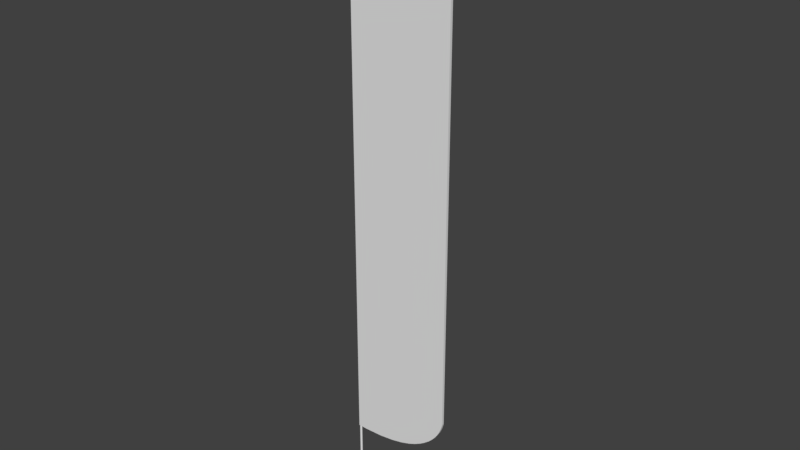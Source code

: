 # Source: untitled.blend  (saved by Blender 2.79.0; exported with 4.5.12 LTS)
import bpy
from mathutils import Matrix  # noqa: F401  (used for matrix-valued properties, if any)

bpy.ops.wm.read_factory_settings(use_empty=True)
scene = bpy.context.scene
scene.name = 'Scene'

# ---- collections
col_collection_1 = bpy.data.collections.new('Collection 1'); scene.collection.children.link(col_collection_1)

# ---- materials (node trees are filled in below, after node groups)
mat_mat_1_002 = bpy.data.materials.new('Mat_1.002')
mat_mat_1_002.alpha_threshold = 0.0
mat_mat_1_002.use_transparent_shadow = False
mat_mat_1_002.roughness = 0.5

# ---- material node trees

# ---- world
world_world = bpy.data.worlds.new('World'); scene.world = world_world
world_world.color = (0.05088, 0.05088, 0.05088)
world_world.use_sun_shadow = False
world_world.sun_shadow_jitter_overblur = 0.0
world_world.cycles.sampling_method = 'MANUAL'

# ---- meshes
me_ekstrudowanie_zako_czenie_2_004 = bpy.data.meshes.new('Ekstrudowanie Zako_czenie_2.004')
me_ekstrudowanie_zako_czenie_2_004.from_pydata([(1.165, -0.2018, 8.359), (4.179, -0.2018, 8.499), (6.478, -0.2018, 8.825), (8.271, -0.2018, 9.248), (9.738, -0.2018, 9.746), (10.86, -0.2018, 10.25), (11.92, -0.2018, 10.86), (12.61, -0.2018, 11.34), (13.4, -0.2018, 11.98), (14.04, -0.2018, 12.62), (14.56, -0.2018, 13.25), (14.97, -0.2018, 13.86), (15.28, -0.2018, 14.42), (15.55, -0.2018, 15.05), (15.71, -0.2018, 15.56), (15.81, -0.2018, 15.99), (15.83, -0.2018, 16.18), (15.83, -0.2018, 91.45), (13.01, -0.2018, 91.17), (10.22, -0.2018, 90.66), (8.53, -0.2018, 90.17), (7.159, -0.2018, 89.62), (6.103, -0.2018, 89.07), (5.098, -0.2018, 88.42), (4.158, -0.2018, 87.65), (3.503, -0.2018, 86.99), (2.898, -0.2018, 86.25), (2.22, -0.2018, 85.26), (1.65, -0.2018, 84.26), (0.9763, -0.2018, 82.78), (0.4922, -0.2018, 81.39), (0.08778, -0.2018, 79.74), (-0.1352, -0.2018, 78.21), (-0.18, -0.2018, 77.47), (-0.18, -0.2018, 8.4)], [], [(0, 1, 2, 3, 4, 5, 6, 7, 8, 9, 10, 11, 12, 13, 14, 15, 16, 17, 18, 19, 20, 21, 22, 23, 24, 25, 26, 27, 28, 29, 30, 31, 32, 33, 34)])
_uv = me_ekstrudowanie_zako_czenie_2_004.uv_layers.new(name='UVMap')
_uv.uv.foreach_set('vector', [-0.171, 0.6044, -0.1688, 0.5557, -0.1635, 0.5186, -0.1567, 0.4897, -0.1486, 0.466, -0.1404, 0.448, -0.1306, 0.4308, -0.123, 0.4197, -0.1126, 0.407, -0.1022, 0.3966, -0.09205, 0.3882, -0.08231, 0.3816, -0.07322, 0.3766, -0.06312, 0.3722, -0.05482, 0.3696, -0.04784, 0.3681, -0.04475, 0.3677, 1.17, 0.3677, 1.165, 0.4133, 1.157, 0.4583, 1.149, 0.4855, 1.14, 0.5076, 1.131, 0.5247, 1.121, 0.5409, 1.108, 0.5561, 1.098, 0.5666, 1.086, 0.5764, 1.07, 0.5873, 1.054, 0.5965, 1.03, 0.6074, 1.007, 0.6152, 0.9808, 0.6217, 0.9561, 0.6253, 0.9442, 0.6261, -0.1704, 0.6261])
me_ekstrudowanie_zako_czenie_2_004.materials.append(mat_mat_1_002)
me_ekstrudowanie_zako_czenie_2_004.use_remesh_preserve_volume = False
me_ekstrudowanie_zako_czenie_2_004.use_remesh_preserve_attributes = False
me_ekstrudowanie_zako_czenie_2_004.use_mirror_vertex_groups = False
me_ekstrudowanie_zako_czenie_2_004.update()
me_ekstrudowanie_002 = bpy.data.meshes.new('Ekstrudowanie.002')
me_ekstrudowanie_002.from_pydata([(-0.18, -0.2018, 77.47), (-0.18, 0.1982, 77.47), (-0.18, 0.1982, 8.4), (-0.18, -0.2018, 8.4), (-0.1352, -0.2018, 78.21), (-0.1352, 0.1982, 78.21), (0.08778, -0.2018, 79.74), (0.08778, 0.1982, 79.74), (0.4922, -0.2018, 81.39), (0.4922, 0.1982, 81.39), (0.9763, -0.2018, 82.78), (0.9763, 0.1982, 82.78), (1.65, -0.2018, 84.26), (1.65, 0.1982, 84.26), (2.22, -0.2018, 85.26), (2.22, 0.1982, 85.26), (2.898, -0.2018, 86.25), (2.898, 0.1982, 86.25), (3.503, -0.2018, 86.99), (3.503, 0.1982, 86.99), (4.158, -0.2018, 87.65), (4.158, 0.1982, 87.65), (5.098, -0.2018, 88.42), (5.098, 0.1982, 88.42), (6.103, -0.2018, 89.07), (6.103, 0.1982, 89.07), (7.159, -0.2018, 89.62), (7.159, 0.1982, 89.62), (8.53, -0.2018, 90.17), (8.53, 0.1982, 90.17), (10.22, -0.2018, 90.66), (10.22, 0.1982, 90.66), (13.01, -0.2018, 91.17), (13.01, 0.1982, 91.17), (15.83, -0.2018, 91.45), (15.83, 0.1982, 91.45), (15.83, -0.2018, 16.18), (15.83, 0.1982, 16.18), (15.81, -0.2018, 15.99), (15.81, 0.1982, 15.99), (15.71, -0.2018, 15.56), (15.71, 0.1982, 15.56), (15.55, -0.2018, 15.05), (15.55, 0.1982, 15.05), (15.28, -0.2018, 14.42), (15.28, 0.1982, 14.42), (14.97, -0.2018, 13.86), (14.97, 0.1982, 13.86), (14.56, -0.2018, 13.25), (14.56, 0.1982, 13.25), (14.04, -0.2018, 12.62), (14.04, 0.1982, 12.62), (13.4, -0.2018, 11.98), (13.4, 0.1982, 11.98), (12.61, -0.2018, 11.34), (12.61, 0.1982, 11.34), (11.92, -0.2018, 10.86), (11.92, 0.1982, 10.86), (10.86, -0.2018, 10.25), (10.86, 0.1982, 10.25), (9.738, -0.2018, 9.746), (9.738, 0.1982, 9.746), (8.271, -0.2018, 9.248), (8.271, 0.1982, 9.248), (6.478, -0.2018, 8.825), (6.478, 0.1982, 8.825), (4.179, -0.2018, 8.499), (4.179, 0.1982, 8.499), (1.165, -0.2018, 8.359), (1.165, 0.1982, 8.359)], [], [(0, 1, 2, 3), (4, 5, 1, 0), (6, 7, 5, 4), (8, 9, 7, 6), (10, 11, 9, 8), (12, 13, 11, 10), (14, 15, 13, 12), (16, 17, 15, 14), (18, 19, 17, 16), (20, 21, 19, 18), (22, 23, 21, 20), (24, 25, 23, 22), (26, 27, 25, 24), (28, 29, 27, 26), (30, 31, 29, 28), (32, 33, 31, 30), (34, 35, 33, 32), (36, 37, 35, 34), (38, 39, 37, 36), (40, 41, 39, 38), (42, 43, 41, 40), (44, 45, 43, 42), (46, 47, 45, 44), (48, 49, 47, 46), (50, 51, 49, 48), (52, 53, 51, 50), (54, 55, 53, 52), (56, 57, 55, 54), (58, 59, 57, 56), (60, 61, 59, 58), (62, 63, 61, 60), (64, 65, 63, 62), (66, 67, 65, 64), (68, 69, 67, 66), (3, 2, 69, 68)])
_uv = me_ekstrudowanie_002.uv_layers.new(name='UVMap')
_uv.uv.foreach_set('vector', [0.3684, 1.0, 0.3684, 0.0, 0.0, 0.0, 0.0, 1.0, 0.3723, 1.0, 0.3723, 0.0, 0.3684, 0.0, 0.3684, 1.0, 0.3806, 1.0, 0.3806, 0.0, 0.3723, 0.0, 0.3723, 1.0, 0.3896, 1.0, 0.3896, 0.0, 0.3806, 0.0, 0.3806, 1.0, 0.3975, 1.0, 0.3975, 0.0, 0.3896, 0.0, 0.3896, 1.0, 0.4061, 1.0, 0.4061, 0.0, 0.3975, 0.0, 0.3975, 1.0, 0.4123, 1.0, 0.4123, 0.0, 0.4061, 0.0, 0.4061, 1.0, 0.4187, 1.0, 0.4187, 0.0, 0.4123, 0.0, 0.4123, 1.0, 0.4238, 1.0, 0.4238, 0.0, 0.4187, 0.0, 0.4187, 1.0, 0.4287, 1.0, 0.4287, 0.0, 0.4238, 0.0, 0.4238, 1.0, 0.4352, 1.0, 0.4352, 0.0, 0.4287, 0.0, 0.4287, 1.0, 0.4416, 1.0, 0.4416, 0.0, 0.4352, 0.0, 0.4352, 1.0, 0.4479, 1.0, 0.4479, 0.0, 0.4416, 0.0, 0.4416, 1.0, 0.4558, 1.0, 0.4558, 0.0, 0.4479, 0.0, 0.4479, 1.0, 0.4652, 1.0, 0.4652, 0.0, 0.4558, 0.0, 0.4558, 1.0, 0.4803, 1.0, 0.4803, 0.0, 0.4652, 0.0, 0.4652, 1.0, 0.4954, 1.0, 0.4954, 0.0, 0.4803, 0.0, 0.4803, 1.0, 0.8969, 1.0, 0.8969, 0.0, 0.4954, 0.0, 0.4954, 1.0, 0.8979, 1.0, 0.8979, 0.0, 0.8969, 0.0, 0.8969, 1.0, 0.9002, 1.0, 0.9002, 0.0, 0.8979, 0.0, 0.8979, 1.0, 0.9031, 1.0, 0.9031, 0.0, 0.9002, 0.0, 0.9002, 1.0, 0.9068, 1.0, 0.9068, 0.0, 0.9031, 0.0, 0.9031, 1.0, 0.9102, 1.0, 0.9102, 0.0, 0.9068, 0.0, 0.9068, 1.0, 0.9141, 1.0, 0.9141, 0.0, 0.9102, 0.0, 0.9102, 1.0, 0.9184, 1.0, 0.9184, 0.0, 0.9141, 0.0, 0.9141, 1.0, 0.9233, 1.0, 0.9233, 0.0, 0.9184, 0.0, 0.9184, 1.0, 0.9287, 1.0, 0.9287, 0.0, 0.9233, 0.0, 0.9233, 1.0, 0.9332, 1.0, 0.9332, 0.0, 0.9287, 0.0, 0.9287, 1.0, 0.9397, 1.0, 0.9397, 0.0, 0.9332, 0.0, 0.9332, 1.0, 0.9463, 1.0, 0.9463, 0.0, 0.9397, 0.0, 0.9397, 1.0, 0.9545, 1.0, 0.9545, 0.0, 0.9463, 0.0, 0.9463, 1.0, 0.9643, 1.0, 0.9643, 0.0, 0.9545, 0.0, 0.9545, 1.0, 0.9767, 1.0, 0.9767, 0.0, 0.9643, 0.0, 0.9643, 1.0, 0.9928, 1.0, 0.9928, 0.0, 0.9767, 0.0, 0.9767, 1.0, 1.0, 1.0, 1.0, 0.0, 0.9928, 0.0, 0.9928, 1.0])
me_ekstrudowanie_002.materials.append(mat_mat_1_002)
me_ekstrudowanie_002.use_remesh_preserve_volume = False
me_ekstrudowanie_002.use_remesh_preserve_attributes = False
me_ekstrudowanie_002.use_mirror_vertex_groups = False
me_ekstrudowanie_002.update()
me_walec_2 = bpy.data.meshes.new('Walec_2')
me_walec_2.from_pydata([(0.1773, 0.03126, -8.681e-10), (0.18, 2.757e-08, -5.96e-09), (7.629e-07, 2.757e-08, -5.96e-09), (0.1773, 0.03126, -8.681e-10), (0.1773, 0.03126, 8.4), (0.18, -1.341e-06, 8.4), (0.18, 2.757e-08, -5.96e-09), (0.1773, 0.03126, 8.4), (7.629e-07, -1.341e-06, 8.4), (0.18, -1.341e-06, 8.4), (0.1691, 0.06156, 4.07e-09), (0.1691, 0.06156, 4.07e-09), (0.1691, 0.06156, 8.4), (0.1691, 0.06156, 8.4), (0.1559, 0.09, 8.702e-09), (0.1559, 0.09, 8.702e-09), (0.1559, 0.09, 8.4), (0.1559, 0.09, 8.4), (0.1379, 0.1157, 1.289e-08), (0.1379, 0.1157, 1.289e-08), (0.1379, 0.1157, 8.4), (0.1379, 0.1157, 8.4), (0.1157, 0.1379, 1.65e-08), (0.1157, 0.1379, 1.65e-08), (0.1157, 0.1379, 8.4), (0.1157, 0.1379, 8.4), (0.09, 0.1559, 1.944e-08), (0.09, 0.1559, 1.944e-08), (0.09, 0.1559, 8.4), (0.09, 0.1559, 8.4), (0.06156, 0.1691, 2.16e-08), (0.06156, 0.1691, 2.16e-08), (0.06156, 0.1691, 8.4), (0.06156, 0.1691, 8.4), (0.03126, 0.1773, 2.292e-08), (0.03126, 0.1773, 2.292e-08), (0.03126, 0.1773, 8.4), (0.03126, 0.1773, 8.4), (7.629e-07, 0.18, 2.337e-08), (7.629e-07, 0.18, 2.337e-08), (7.629e-07, 0.18, 8.4), (7.629e-07, 0.18, 8.4), (-0.03126, 0.1773, 2.292e-08), (-0.03126, 0.1773, 2.292e-08), (-0.03126, 0.1773, 8.4), (-0.03126, 0.1773, 8.4), (-0.06156, 0.1691, 2.16e-08), (-0.06156, 0.1691, 2.16e-08), (-0.06156, 0.1691, 8.4), (-0.06156, 0.1691, 8.4), (-0.09, 0.1559, 1.944e-08), (-0.09, 0.1559, 1.944e-08), (-0.09, 0.1559, 8.4), (-0.09, 0.1559, 8.4), (-0.1157, 0.1379, 1.65e-08), (-0.1157, 0.1379, 1.65e-08), (-0.1157, 0.1379, 8.4), (-0.1157, 0.1379, 8.4), (-0.1379, 0.1157, 1.289e-08), (-0.1379, 0.1157, 1.289e-08), (-0.1379, 0.1157, 8.4), (-0.1379, 0.1157, 8.4), (-0.1559, 0.09, 8.702e-09), (-0.1559, 0.09, 8.702e-09), (-0.1559, 0.09, 8.4), (-0.1559, 0.09, 8.4), (-0.1691, 0.06156, 4.07e-09), (-0.1691, 0.06156, 4.07e-09), (-0.1691, 0.06156, 8.4), (-0.1691, 0.06156, 8.4), (-0.1773, 0.03126, -8.681e-10), (-0.1773, 0.03126, -8.681e-10), (-0.1773, 0.03126, 8.4), (-0.1773, 0.03126, 8.4), (-0.18, 2.757e-08, -5.96e-09), (-0.18, 2.757e-08, -5.96e-09), (-0.18, -1.341e-06, 8.4), (-0.18, -1.341e-06, 8.4), (-0.1773, -0.03126, -1.105e-08), (-0.1773, -0.03126, -1.105e-08), (-0.1773, -0.03126, 8.4), (-0.1773, -0.03126, 8.4), (-0.1691, -0.06156, -1.599e-08), (-0.1691, -0.06156, -1.599e-08), (-0.1691, -0.06156, 8.4), (-0.1691, -0.06156, 8.4), (-0.1559, -0.09, -2.062e-08), (-0.1559, -0.09, -2.062e-08), (-0.1559, -0.09, 8.4), (-0.1559, -0.09, 8.4), (-0.1379, -0.1157, -2.481e-08), (-0.1379, -0.1157, -2.481e-08), (-0.1379, -0.1157, 8.4), (-0.1379, -0.1157, 8.4), (-0.1157, -0.1379, -2.843e-08), (-0.1157, -0.1379, -2.843e-08), (-0.1157, -0.1379, 8.4), (-0.1157, -0.1379, 8.4), (-0.09, -0.1559, -3.136e-08), (-0.09, -0.1559, -3.136e-08), (-0.09, -0.1559, 8.4), (-0.09, -0.1559, 8.4), (-0.06156, -0.1691, -3.352e-08), (-0.06156, -0.1691, -3.352e-08), (-0.06156, -0.1691, 8.4), (-0.06156, -0.1691, 8.4), (-0.03126, -0.1773, -3.484e-08), (-0.03126, -0.1773, -3.484e-08), (-0.03126, -0.1773, 8.4), (-0.03126, -0.1773, 8.4), (7.629e-07, -0.18, -3.529e-08), (7.629e-07, -0.18, -3.529e-08), (7.629e-07, -0.18, 8.4), (7.629e-07, -0.18, 8.4), (0.03126, -0.1773, -3.484e-08), (0.03126, -0.1773, -3.484e-08), (0.03126, -0.1773, 8.4), (0.03126, -0.1773, 8.4), (0.06156, -0.1691, -3.352e-08), (0.06156, -0.1691, -3.352e-08), (0.06156, -0.1691, 8.4), (0.06156, -0.1691, 8.4), (0.09, -0.1559, -3.136e-08), (0.09, -0.1559, -3.136e-08), (0.09, -0.1559, 8.4), (0.09, -0.1559, 8.4), (0.1157, -0.1379, -2.843e-08), (0.1157, -0.1379, -2.843e-08), (0.1157, -0.1379, 8.4), (0.1157, -0.1379, 8.4), (0.1379, -0.1157, -2.481e-08), (0.1379, -0.1157, -2.481e-08), (0.1379, -0.1157, 8.4), (0.1379, -0.1157, 8.4), (0.1559, -0.09, -2.062e-08), (0.1559, -0.09, -2.062e-08), (0.1559, -0.09, 8.4), (0.1559, -0.09, 8.4), (0.1691, -0.06156, -1.599e-08), (0.1691, -0.06156, -1.599e-08), (0.1691, -0.06156, 8.4), (0.1691, -0.06156, 8.4), (0.1773, -0.03126, -1.105e-08), (0.1773, -0.03126, -1.105e-08), (0.1773, -0.03126, 8.4), (0.1773, -0.03126, 8.4)], [], [(0, 1, 2), (3, 4, 5, 6), (7, 8, 9), (10, 0, 2), (11, 12, 4, 3), (13, 8, 7), (14, 10, 2), (15, 16, 12, 11), (17, 8, 13), (18, 14, 2), (19, 20, 16, 15), (21, 8, 17), (22, 18, 2), (23, 24, 20, 19), (25, 8, 21), (26, 22, 2), (27, 28, 24, 23), (29, 8, 25), (30, 26, 2), (31, 32, 28, 27), (33, 8, 29), (34, 30, 2), (35, 36, 32, 31), (37, 8, 33), (38, 34, 2), (39, 40, 36, 35), (41, 8, 37), (42, 38, 2), (43, 44, 40, 39), (45, 8, 41), (46, 42, 2), (47, 48, 44, 43), (49, 8, 45), (50, 46, 2), (51, 52, 48, 47), (53, 8, 49), (54, 50, 2), (55, 56, 52, 51), (57, 8, 53), (58, 54, 2), (59, 60, 56, 55), (61, 8, 57), (62, 58, 2), (63, 64, 60, 59), (65, 8, 61), (66, 62, 2), (67, 68, 64, 63), (69, 8, 65), (70, 66, 2), (71, 72, 68, 67), (73, 8, 69), (74, 70, 2), (75, 76, 72, 71), (77, 8, 73), (78, 74, 2), (79, 80, 76, 75), (81, 8, 77), (82, 78, 2), (83, 84, 80, 79), (85, 8, 81), (86, 82, 2), (87, 88, 84, 83), (89, 8, 85), (90, 86, 2), (91, 92, 88, 87), (93, 8, 89), (94, 90, 2), (95, 96, 92, 91), (97, 8, 93), (98, 94, 2), (99, 100, 96, 95), (101, 8, 97), (102, 98, 2), (103, 104, 100, 99), (105, 8, 101), (106, 102, 2), (107, 108, 104, 103), (109, 8, 105), (110, 106, 2), (111, 112, 108, 107), (113, 8, 109), (114, 110, 2), (115, 116, 112, 111), (117, 8, 113), (118, 114, 2), (119, 120, 116, 115), (121, 8, 117), (122, 118, 2), (123, 124, 120, 119), (125, 8, 121), (126, 122, 2), (127, 128, 124, 123), (129, 8, 125), (130, 126, 2), (131, 132, 128, 127), (133, 8, 129), (134, 130, 2), (135, 136, 132, 131), (137, 8, 133), (138, 134, 2), (139, 140, 136, 135), (141, 8, 137), (142, 138, 2), (143, 144, 140, 139), (145, 8, 141), (1, 142, 2), (6, 5, 144, 143), (9, 8, 145)])
_uv = me_walec_2.uv_layers.new(name='UVMap')
_uv.uv.foreach_set('vector', [0.007596, 0.5868, 0.0, 0.5, 0.5, 0.5, 0.02778, 0.0, 0.02778, 1.0, 0.0, 1.0, 0.0, 0.0, 0.9924, 0.5868, 0.5, 0.5, 1.0, 0.5, 0.03015, 0.671, 0.007596, 0.5868, 0.5, 0.5, 0.05556, 0.0, 0.05556, 1.0, 0.02778, 1.0, 0.02778, 0.0, 0.9698, 0.671, 0.5, 0.5, 0.9924, 0.5868, 0.06699, 0.75, 0.03015, 0.671, 0.5, 0.5, 0.08333, 0.0, 0.08333, 1.0, 0.05556, 1.0, 0.05556, 0.0, 0.933, 0.75, 0.5, 0.5, 0.9698, 0.671, 0.117, 0.8214, 0.06699, 0.75, 0.5, 0.5, 0.1111, 0.0, 0.1111, 1.0, 0.08333, 1.0, 0.08333, 0.0, 0.883, 0.8214, 0.5, 0.5, 0.933, 0.75, 0.1786, 0.883, 0.117, 0.8214, 0.5, 0.5, 0.1389, 0.0, 0.1389, 1.0, 0.1111, 1.0, 0.1111, 0.0, 0.8214, 0.883, 0.5, 0.5, 0.883, 0.8214, 0.25, 0.933, 0.1786, 0.883, 0.5, 0.5, 0.1667, 0.0, 0.1667, 1.0, 0.1389, 1.0, 0.1389, 0.0, 0.75, 0.933, 0.5, 0.5, 0.8214, 0.883, 0.329, 0.9698, 0.25, 0.933, 0.5, 0.5, 0.1944, 0.0, 0.1944, 1.0, 0.1667, 1.0, 0.1667, 0.0, 0.671, 0.9698, 0.5, 0.5, 0.75, 0.933, 0.4132, 0.9924, 0.329, 0.9698, 0.5, 0.5, 0.2222, 0.0, 0.2222, 1.0, 0.1944, 1.0, 0.1944, 0.0, 0.5868, 0.9924, 0.5, 0.5, 0.671, 0.9698, 0.5, 1.0, 0.4132, 0.9924, 0.5, 0.5, 0.25, 0.0, 0.25, 1.0, 0.2222, 1.0, 0.2222, 0.0, 0.5, 1.0, 0.5, 0.5, 0.5868, 0.9924, 0.5868, 0.9924, 0.5, 1.0, 0.5, 0.5, 0.2778, 0.0, 0.2778, 1.0, 0.25, 1.0, 0.25, 0.0, 0.4132, 0.9924, 0.5, 0.5, 0.5, 1.0, 0.671, 0.9698, 0.5868, 0.9924, 0.5, 0.5, 0.3056, 0.0, 0.3056, 1.0, 0.2778, 1.0, 0.2778, 0.0, 0.329, 0.9698, 0.5, 0.5, 0.4132, 0.9924, 0.75, 0.933, 0.671, 0.9698, 0.5, 0.5, 0.3333, 0.0, 0.3333, 1.0, 0.3056, 1.0, 0.3056, 0.0, 0.25, 0.933, 0.5, 0.5, 0.329, 0.9698, 0.8214, 0.883, 0.75, 0.933, 0.5, 0.5, 0.3611, 0.0, 0.3611, 1.0, 0.3333, 1.0, 0.3333, 0.0, 0.1786, 0.883, 0.5, 0.5, 0.25, 0.933, 0.883, 0.8214, 0.8214, 0.883, 0.5, 0.5, 0.3889, 0.0, 0.3889, 1.0, 0.3611, 1.0, 0.3611, 0.0, 0.117, 0.8214, 0.5, 0.5, 0.1786, 0.883, 0.933, 0.75, 0.883, 0.8214, 0.5, 0.5, 0.4167, 0.0, 0.4167, 1.0, 0.3889, 1.0, 0.3889, 0.0, 0.06699, 0.75, 0.5, 0.5, 0.117, 0.8214, 0.9698, 0.671, 0.933, 0.75, 0.5, 0.5, 0.4444, 0.0, 0.4444, 1.0, 0.4167, 1.0, 0.4167, 0.0, 0.03015, 0.671, 0.5, 0.5, 0.06699, 0.75, 0.9924, 0.5868, 0.9698, 0.671, 0.5, 0.5, 0.4722, 0.0, 0.4722, 1.0, 0.4444, 1.0, 0.4444, 0.0, 0.007596, 0.5868, 0.5, 0.5, 0.03015, 0.671, 1.0, 0.5, 0.9924, 0.5868, 0.5, 0.5, 0.5, 0.0, 0.5, 1.0, 0.4722, 1.0, 0.4722, 0.0, 0.0, 0.5, 0.5, 0.5, 0.007596, 0.5868, 0.9924, 0.4132, 1.0, 0.5, 0.5, 0.5, 0.5278, 0.0, 0.5278, 1.0, 0.5, 1.0, 0.5, 0.0, 0.007596, 0.4132, 0.5, 0.5, 0.0, 0.5, 0.9698, 0.329, 0.9924, 0.4132, 0.5, 0.5, 0.5556, 0.0, 0.5556, 1.0, 0.5278, 1.0, 0.5278, 0.0, 0.03015, 0.329, 0.5, 0.5, 0.007596, 0.4132, 0.933, 0.25, 0.9698, 0.329, 0.5, 0.5, 0.5833, 0.0, 0.5833, 1.0, 0.5556, 1.0, 0.5556, 0.0, 0.06699, 0.25, 0.5, 0.5, 0.03015, 0.329, 0.883, 0.1786, 0.933, 0.25, 0.5, 0.5, 0.6111, 0.0, 0.6111, 1.0, 0.5833, 1.0, 0.5833, 0.0, 0.117, 0.1786, 0.5, 0.5, 0.06699, 0.25, 0.8214, 0.117, 0.883, 0.1786, 0.5, 0.5, 0.6389, 0.0, 0.6389, 1.0, 0.6111, 1.0, 0.6111, 0.0, 0.1786, 0.117, 0.5, 0.5, 0.117, 0.1786, 0.75, 0.06699, 0.8214, 0.117, 0.5, 0.5, 0.6667, 0.0, 0.6667, 1.0, 0.6389, 1.0, 0.6389, 0.0, 0.25, 0.06699, 0.5, 0.5, 0.1786, 0.117, 0.671, 0.03015, 0.75, 0.06699, 0.5, 0.5, 0.6944, 0.0, 0.6944, 1.0, 0.6667, 1.0, 0.6667, 0.0, 0.329, 0.03015, 0.5, 0.5, 0.25, 0.06699, 0.5868, 0.007596, 0.671, 0.03015, 0.5, 0.5, 0.7222, 0.0, 0.7222, 1.0, 0.6944, 1.0, 0.6944, 0.0, 0.4132, 0.007596, 0.5, 0.5, 0.329, 0.03015, 0.5, 0.0, 0.5868, 0.007596, 0.5, 0.5, 0.75, 0.0, 0.75, 1.0, 0.7222, 1.0, 0.7222, 0.0, 0.5, 0.0, 0.5, 0.5, 0.4132, 0.007596, 0.4132, 0.007596, 0.5, 0.0, 0.5, 0.5, 0.7778, 0.0, 0.7778, 1.0, 0.75, 1.0, 0.75, 0.0, 0.5868, 0.007596, 0.5, 0.5, 0.5, 0.0, 0.329, 0.03015, 0.4132, 0.007596, 0.5, 0.5, 0.8056, 0.0, 0.8056, 1.0, 0.7778, 1.0, 0.7778, 0.0, 0.671, 0.03015, 0.5, 0.5, 0.5868, 0.007596, 0.25, 0.06699, 0.329, 0.03015, 0.5, 0.5, 0.8333, 0.0, 0.8333, 1.0, 0.8056, 1.0, 0.8056, 0.0, 0.75, 0.06699, 0.5, 0.5, 0.671, 0.03015, 0.1786, 0.117, 0.25, 0.06699, 0.5, 0.5, 0.8611, 0.0, 0.8611, 1.0, 0.8333, 1.0, 0.8333, 0.0, 0.8214, 0.117, 0.5, 0.5, 0.75, 0.06699, 0.117, 0.1786, 0.1786, 0.117, 0.5, 0.5, 0.8889, 0.0, 0.8889, 1.0, 0.8611, 1.0, 0.8611, 0.0, 0.883, 0.1786, 0.5, 0.5, 0.8214, 0.117, 0.06699, 0.25, 0.117, 0.1786, 0.5, 0.5, 0.9167, 0.0, 0.9167, 1.0, 0.8889, 1.0, 0.8889, 0.0, 0.933, 0.25, 0.5, 0.5, 0.883, 0.1786, 0.03015, 0.329, 0.06699, 0.25, 0.5, 0.5, 0.9444, 0.0, 0.9444, 1.0, 0.9167, 1.0, 0.9167, 0.0, 0.9698, 0.329, 0.5, 0.5, 0.933, 0.25, 0.007596, 0.4132, 0.03015, 0.329, 0.5, 0.5, 0.9722, 0.0, 0.9722, 1.0, 0.9444, 1.0, 0.9444, 0.0, 0.9924, 0.4132, 0.5, 0.5, 0.9698, 0.329, 0.0, 0.5, 0.007596, 0.4132, 0.5, 0.5, 1.0, 0.0, 1.0, 1.0, 0.9722, 1.0, 0.9722, 0.0, 1.0, 0.5, 0.5, 0.5, 0.9924, 0.4132])
me_walec_2.use_remesh_preserve_volume = False
me_walec_2.use_remesh_preserve_attributes = False
me_walec_2.use_mirror_vertex_groups = False
me_walec_2.update()
me_ekstrudowanie_zako_czenie_2_003 = bpy.data.meshes.new('Ekstrudowanie Zako_czenie_2.003')
me_ekstrudowanie_zako_czenie_2_003.from_pydata([(-0.18, 0.1982, 77.47), (-0.1352, 0.1982, 78.21), (0.08778, 0.1982, 79.74), (0.4922, 0.1982, 81.39), (0.9763, 0.1982, 82.78), (1.65, 0.1982, 84.26), (2.22, 0.1982, 85.26), (2.898, 0.1982, 86.25), (3.503, 0.1982, 86.99), (4.158, 0.1982, 87.65), (5.098, 0.1982, 88.42), (6.103, 0.1982, 89.07), (7.159, 0.1982, 89.62), (8.53, 0.1982, 90.17), (10.22, 0.1982, 90.66), (13.01, 0.1982, 91.17), (15.83, 0.1982, 91.45), (15.83, 0.1982, 16.18), (15.81, 0.1982, 15.99), (15.71, 0.1982, 15.56), (15.55, 0.1982, 15.05), (15.28, 0.1982, 14.42), (14.97, 0.1982, 13.86), (14.56, 0.1982, 13.25), (14.04, 0.1982, 12.62), (13.4, 0.1982, 11.98), (12.61, 0.1982, 11.34), (11.92, 0.1982, 10.86), (10.86, 0.1982, 10.25), (9.738, 0.1982, 9.746), (8.271, 0.1982, 9.248), (6.478, 0.1982, 8.825), (4.179, 0.1982, 8.499), (1.165, 0.1982, 8.359), (-0.18, 0.1982, 8.4)], [], [(0, 1, 2, 3, 4, 5, 6, 7, 8, 9, 10, 11, 12, 13, 14, 15, 16, 17, 18, 19, 20, 21, 22, 23, 24, 25, 26, 27, 28, 29, 30, 31, 32, 33, 34)])
_uv = me_ekstrudowanie_zako_czenie_2_003.uv_layers.new(name='UVMap')
_uv.uv.foreach_set('vector', [0.9442, 0.3677, 0.9561, 0.3685, 0.9808, 0.3721, 1.007, 0.3786, 1.03, 0.3864, 1.054, 0.3973, 1.07, 0.4065, 1.086, 0.4174, 1.098, 0.4272, 1.108, 0.4377, 1.121, 0.4529, 1.131, 0.4691, 1.14, 0.4862, 1.149, 0.5083, 1.157, 0.5355, 1.165, 0.5805, 1.17, 0.6261, -0.04475, 0.6261, -0.04784, 0.6257, -0.05482, 0.6242, -0.06312, 0.6216, -0.07322, 0.6172, -0.08231, 0.6122, -0.09205, 0.6056, -0.1022, 0.5972, -0.1126, 0.5868, -0.123, 0.5741, -0.1306, 0.563, -0.1404, 0.5458, -0.1486, 0.5278, -0.1567, 0.5041, -0.1635, 0.4752, -0.1688, 0.4381, -0.171, 0.3894, -0.1704, 0.3677])
me_ekstrudowanie_zako_czenie_2_003.materials.append(mat_mat_1_002)
me_ekstrudowanie_zako_czenie_2_003.use_remesh_preserve_volume = False
me_ekstrudowanie_zako_czenie_2_003.use_remesh_preserve_attributes = False
me_ekstrudowanie_zako_czenie_2_003.use_mirror_vertex_groups = False
me_ekstrudowanie_zako_czenie_2_003.update()

# ---- objects
ob_ekstrudowanie_zako_czenie_2_000 = bpy.data.objects.new('Ekstrudowanie Zako_czenie_2.000', me_ekstrudowanie_zako_czenie_2_004)
ob_ekstrudowanie_002 = bpy.data.objects.new('Ekstrudowanie.002', me_ekstrudowanie_002)
ob_walec_2 = bpy.data.objects.new('Walec_2', me_walec_2)
ob_ekstrudowanie_zako_czenie_2_003 = bpy.data.objects.new('Ekstrudowanie Zako_czenie_2.003', me_ekstrudowanie_zako_czenie_2_003)

# ---- transforms, parenting, visibility, modifiers, constraints
ob_ekstrudowanie_zako_czenie_2_000.location = (0.0, 0.0, 0.0)
ob_ekstrudowanie_zako_czenie_2_000.lineart.crease_threshold = 0.0
ob_ekstrudowanie_002.location = (0.0, 0.0, 0.0)
ob_ekstrudowanie_002.lineart.crease_threshold = 0.0
ob_walec_2.location = (0.0, 0.0, 0.0)
ob_walec_2.lineart.crease_threshold = 0.0
ob_ekstrudowanie_zako_czenie_2_003.location = (0.0, 0.0, 0.0)
ob_ekstrudowanie_zako_czenie_2_003.lineart.crease_threshold = 0.0

# ---- collection membership
col_collection_1.objects.link(ob_ekstrudowanie_zako_czenie_2_000)
col_collection_1.objects.link(ob_ekstrudowanie_002)
col_collection_1.objects.link(ob_walec_2)
col_collection_1.objects.link(ob_ekstrudowanie_zako_czenie_2_003)

# ---- scene / render settings (as saved in the file)
scene.frame_start = 1; scene.frame_end = 250; scene.frame_set(1)
scene.render.engine = 'BLENDER_EEVEE_NEXT'
scene.render.resolution_percentage = 50
scene.render.dither_intensity = 0.0
scene.cycles.use_denoising = False
scene.cycles.samples = 128
scene.cycles.sampling_pattern = 'TABULATED_SOBOL'
scene.cycles.use_adaptive_sampling = False
scene.cycles.use_light_tree = False
scene.cycles.blur_glossy = 0.0
scene.cycles.sample_clamp_indirect = 0.0
scene.view_settings.view_transform = 'Standard'
scene.unit_settings.scale_length = 0.01
bpy.context.view_layer.update()

# ---- added for rendering (the .blend has no active camera and no usable light): camera, sun
cam_auto = bpy.data.cameras.new('AutoCamera')
cam_auto.lens = 50.0
cam_auto.sensor_width = 36.0
cam_auto.clip_end = 1507.57
ob_auto_camera = bpy.data.objects.new('AutoCamera', cam_auto)
scene.collection.objects.link(ob_auto_camera)
ob_auto_camera.location = (93.7264, -103.084, 114.447)
ob_auto_camera.rotation_euler = (1.09748, -7.21219e-08, 0.694738)
scene.camera = ob_auto_camera
light_auto_sun = bpy.data.lights.new('AutoSun', 'SUN')
light_auto_sun.energy = 3.0
light_auto_sun.angle = 0.0523599
ob_auto_sun = bpy.data.objects.new('AutoSun', light_auto_sun)
scene.collection.objects.link(ob_auto_sun)
ob_auto_sun.rotation_euler = (0.872665, 0.174533, 0.523599)
bpy.context.view_layer.update()
